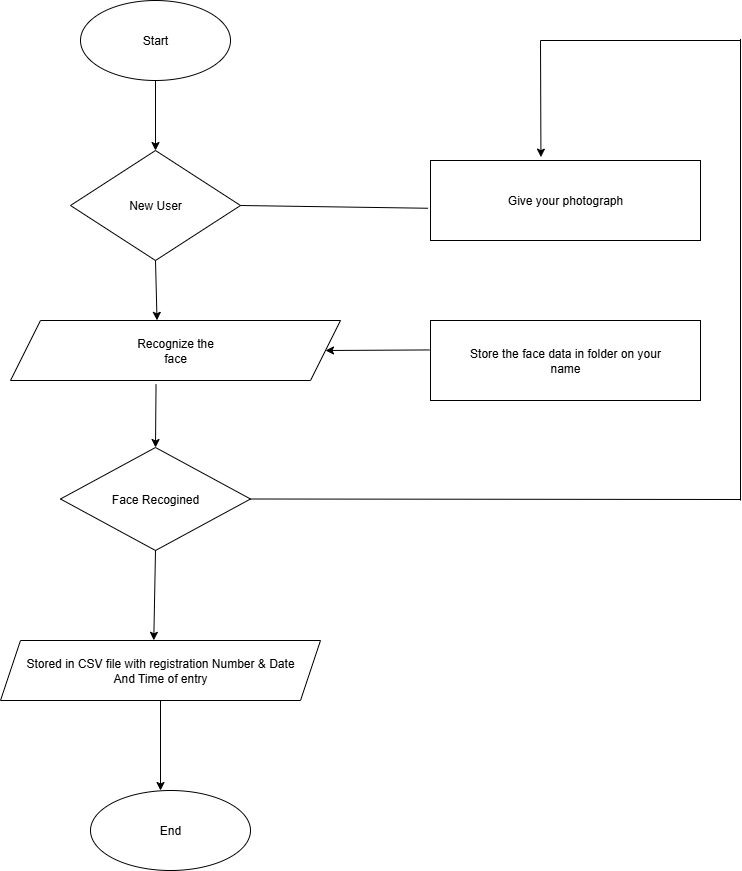

The diagram above was exported from draw.io. Its source (the exported page's mxGraphModel, read from the mxfile embedded in the PNG):
<mxGraphModel dx="1042" dy="2900" grid="1" gridSize="10" guides="1" tooltips="1" connect="1" arrows="1" fold="1" page="1" pageScale="1" pageWidth="827" pageHeight="1169" math="0" shadow="0">
  <root>
    <mxCell id="0" />
    <mxCell id="1" parent="0" />
    <mxCell id="808UwpiltSkOV_0prDpB-1" value="Start" style="ellipse;whiteSpace=wrap;html=1;fillColor=light-dark(#FFFFFF,#C3ABD0);" vertex="1" parent="1">
      <mxGeometry x="140" y="-2280" width="150" height="80" as="geometry" />
    </mxCell>
    <mxCell id="808UwpiltSkOV_0prDpB-2" value="New User" style="rhombus;whiteSpace=wrap;html=1;fillColor=light-dark(#FFFFFF,#FF3333);" vertex="1" parent="1">
      <mxGeometry x="130" y="-2130" width="170" height="110" as="geometry" />
    </mxCell>
    <mxCell id="808UwpiltSkOV_0prDpB-3" value="Recognize the&lt;div&gt;face&lt;/div&gt;" style="shape=parallelogram;perimeter=parallelogramPerimeter;whiteSpace=wrap;html=1;fixedSize=1;size=30;fillColor=light-dark(#FFFFFF,#FF33FF);" vertex="1" parent="1">
      <mxGeometry x="70" y="-1960" width="330" height="60" as="geometry" />
    </mxCell>
    <mxCell id="808UwpiltSkOV_0prDpB-4" value="Face Recogined" style="rhombus;whiteSpace=wrap;html=1;fillColor=light-dark(#FFFFFF,#66FFB3);" vertex="1" parent="1">
      <mxGeometry x="120" y="-1833" width="190" height="103" as="geometry" />
    </mxCell>
    <mxCell id="808UwpiltSkOV_0prDpB-5" value="Stored in CSV file with registration Number &amp;amp; Date&lt;div&gt;And Time of entry&lt;/div&gt;" style="shape=parallelogram;perimeter=parallelogramPerimeter;whiteSpace=wrap;html=1;fixedSize=1;fillColor=light-dark(#FFFFFF,#FFB366);" vertex="1" parent="1">
      <mxGeometry x="60" y="-1640" width="320" height="60" as="geometry" />
    </mxCell>
    <mxCell id="808UwpiltSkOV_0prDpB-9" value="Give your photograph" style="rounded=0;whiteSpace=wrap;html=1;fillColor=light-dark(#FFFFFF,#FFD966);" vertex="1" parent="1">
      <mxGeometry x="490" y="-2120" width="270" height="80" as="geometry" />
    </mxCell>
    <mxCell id="808UwpiltSkOV_0prDpB-10" value="Store the face data in folder on your&lt;div&gt;name&lt;/div&gt;" style="rounded=0;whiteSpace=wrap;html=1;fillColor=light-dark(#FFFFFF,#E5CCFF);" vertex="1" parent="1">
      <mxGeometry x="490" y="-1960" width="270" height="80" as="geometry" />
    </mxCell>
    <mxCell id="808UwpiltSkOV_0prDpB-12" value="" style="endArrow=classic;html=1;rounded=0;entryX=0.5;entryY=0;entryDx=0;entryDy=0;exitX=0.5;exitY=1;exitDx=0;exitDy=0;" edge="1" parent="1" source="808UwpiltSkOV_0prDpB-1" target="808UwpiltSkOV_0prDpB-2">
      <mxGeometry width="50" height="50" relative="1" as="geometry">
        <mxPoint x="390" y="-2100" as="sourcePoint" />
        <mxPoint x="440" y="-2150" as="targetPoint" />
      </mxGeometry>
    </mxCell>
    <mxCell id="808UwpiltSkOV_0prDpB-13" value="" style="endArrow=classic;html=1;rounded=0;entryX=0.444;entryY=-0.003;entryDx=0;entryDy=0;entryPerimeter=0;exitX=0.5;exitY=1;exitDx=0;exitDy=0;" edge="1" parent="1" source="808UwpiltSkOV_0prDpB-2" target="808UwpiltSkOV_0prDpB-3">
      <mxGeometry width="50" height="50" relative="1" as="geometry">
        <mxPoint x="390" y="-1880" as="sourcePoint" />
        <mxPoint x="440" y="-1930" as="targetPoint" />
      </mxGeometry>
    </mxCell>
    <mxCell id="808UwpiltSkOV_0prDpB-14" value="" style="endArrow=classic;html=1;rounded=0;entryX=0.5;entryY=0;entryDx=0;entryDy=0;exitX=0.441;exitY=1.063;exitDx=0;exitDy=0;exitPerimeter=0;" edge="1" parent="1" source="808UwpiltSkOV_0prDpB-3" target="808UwpiltSkOV_0prDpB-4">
      <mxGeometry width="50" height="50" relative="1" as="geometry">
        <mxPoint x="390" y="-1880" as="sourcePoint" />
        <mxPoint x="440" y="-1930" as="targetPoint" />
      </mxGeometry>
    </mxCell>
    <mxCell id="808UwpiltSkOV_0prDpB-15" value="" style="endArrow=classic;html=1;rounded=0;entryX=0.479;entryY=-0.003;entryDx=0;entryDy=0;exitX=0.5;exitY=1;exitDx=0;exitDy=0;entryPerimeter=0;" edge="1" parent="1" source="808UwpiltSkOV_0prDpB-4" target="808UwpiltSkOV_0prDpB-5">
      <mxGeometry width="50" height="50" relative="1" as="geometry">
        <mxPoint x="390" y="-1880" as="sourcePoint" />
        <mxPoint x="440" y="-1930" as="targetPoint" />
      </mxGeometry>
    </mxCell>
    <mxCell id="808UwpiltSkOV_0prDpB-16" value="" style="endArrow=classic;html=1;rounded=0;exitX=0.5;exitY=1;exitDx=0;exitDy=0;" edge="1" parent="1" source="808UwpiltSkOV_0prDpB-5">
      <mxGeometry width="50" height="50" relative="1" as="geometry">
        <mxPoint x="380" y="-1550" as="sourcePoint" />
        <mxPoint x="220" y="-1490" as="targetPoint" />
      </mxGeometry>
    </mxCell>
    <mxCell id="808UwpiltSkOV_0prDpB-17" value="" style="endArrow=none;html=1;rounded=0;exitX=1;exitY=0.5;exitDx=0;exitDy=0;entryX=-0.009;entryY=0.597;entryDx=0;entryDy=0;entryPerimeter=0;" edge="1" parent="1" source="808UwpiltSkOV_0prDpB-2" target="808UwpiltSkOV_0prDpB-9">
      <mxGeometry width="50" height="50" relative="1" as="geometry">
        <mxPoint x="380" y="-2040" as="sourcePoint" />
        <mxPoint x="430" y="-2090" as="targetPoint" />
      </mxGeometry>
    </mxCell>
    <mxCell id="808UwpiltSkOV_0prDpB-18" value="" style="endArrow=classic;html=1;rounded=0;entryX=1;entryY=0.5;entryDx=0;entryDy=0;exitX=-0.003;exitY=0.368;exitDx=0;exitDy=0;exitPerimeter=0;" edge="1" parent="1" source="808UwpiltSkOV_0prDpB-10" target="808UwpiltSkOV_0prDpB-3">
      <mxGeometry width="50" height="50" relative="1" as="geometry">
        <mxPoint x="380" y="-2040" as="sourcePoint" />
        <mxPoint x="430" y="-2090" as="targetPoint" />
      </mxGeometry>
    </mxCell>
    <mxCell id="808UwpiltSkOV_0prDpB-19" value="" style="endArrow=none;html=1;rounded=0;exitX=1;exitY=0.5;exitDx=0;exitDy=0;" edge="1" parent="1" source="808UwpiltSkOV_0prDpB-4">
      <mxGeometry width="50" height="50" relative="1" as="geometry">
        <mxPoint x="380" y="-1840" as="sourcePoint" />
        <mxPoint x="800" y="-1781" as="targetPoint" />
      </mxGeometry>
    </mxCell>
    <mxCell id="808UwpiltSkOV_0prDpB-20" value="" style="endArrow=none;html=1;rounded=0;" edge="1" parent="1">
      <mxGeometry width="50" height="50" relative="1" as="geometry">
        <mxPoint x="800" y="-2241.6000061035156" as="sourcePoint" />
        <mxPoint x="800" y="-1780" as="targetPoint" />
      </mxGeometry>
    </mxCell>
    <mxCell id="808UwpiltSkOV_0prDpB-21" value="" style="endArrow=none;html=1;rounded=0;" edge="1" parent="1">
      <mxGeometry width="50" height="50" relative="1" as="geometry">
        <mxPoint x="600" y="-2240" as="sourcePoint" />
        <mxPoint x="800" y="-2240" as="targetPoint" />
      </mxGeometry>
    </mxCell>
    <mxCell id="808UwpiltSkOV_0prDpB-22" value="" style="endArrow=classic;html=1;rounded=0;entryX=0.409;entryY=-0.042;entryDx=0;entryDy=0;entryPerimeter=0;" edge="1" parent="1" target="808UwpiltSkOV_0prDpB-9">
      <mxGeometry width="50" height="50" relative="1" as="geometry">
        <mxPoint x="600" y="-2240" as="sourcePoint" />
        <mxPoint x="430" y="-2240" as="targetPoint" />
      </mxGeometry>
    </mxCell>
    <mxCell id="808UwpiltSkOV_0prDpB-23" value="End" style="ellipse;whiteSpace=wrap;html=1;fillColor=light-dark(#FFFFFF,#FFE599);" vertex="1" parent="1">
      <mxGeometry x="150" y="-1490" width="160" height="80" as="geometry" />
    </mxCell>
  </root>
</mxGraphModel>